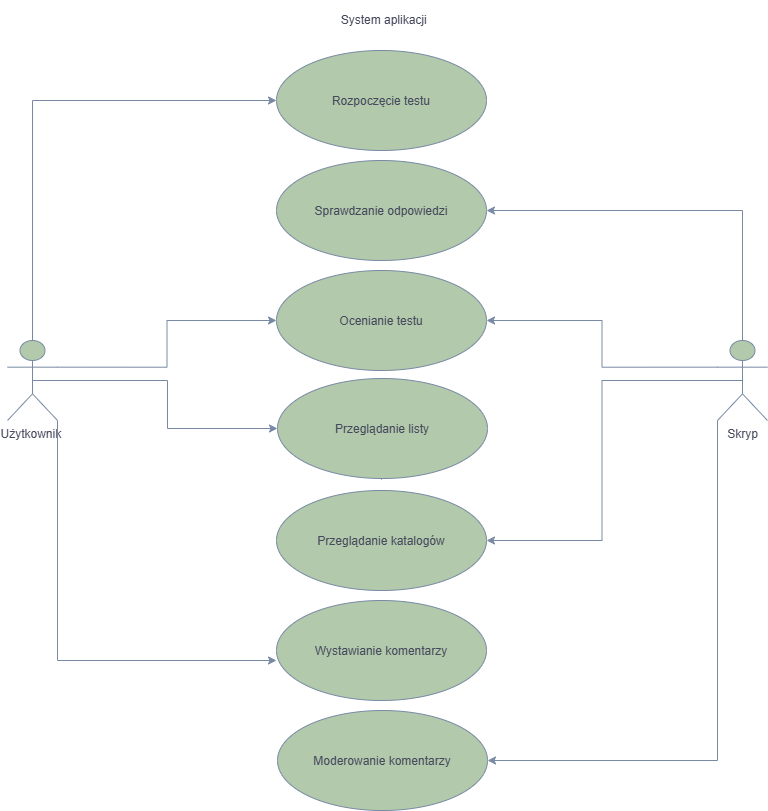

The diagram above was exported from draw.io. Its source (the exported page's mxGraphModel, read from the mxfile embedded in the PNG):
<mxGraphModel dx="1406" dy="780" grid="1" gridSize="10" guides="1" tooltips="1" connect="1" arrows="1" fold="1" page="1" pageScale="1" pageWidth="827" pageHeight="1169" math="0" shadow="0">
  <root>
    <mxCell id="0" />
    <mxCell id="1" parent="0" />
    <mxCell id="5rNAb0NwYyXbz00i0GKa-1" parent="1" style="ellipse;whiteSpace=wrap;html=1;shapeInside=1;labelBackgroundColor=none;fillColor=#B2C9AB;strokeColor=#788AA3;fontColor=#46495D;" value="Rozpoczęcie testu" vertex="1">
      <mxGeometry height="100" width="210" x="309" y="70" as="geometry" />
    </mxCell>
    <mxCell id="5rNAb0NwYyXbz00i0GKa-5" parent="1" style="ellipse;whiteSpace=wrap;html=1;shapeInside=1;labelBackgroundColor=none;fillColor=#B2C9AB;strokeColor=#788AA3;fontColor=#46495D;" value="Wystawianie komentarzy" vertex="1">
      <mxGeometry height="100" width="210" x="309" y="620" as="geometry" />
    </mxCell>
    <mxCell id="5rNAb0NwYyXbz00i0GKa-6" parent="1" style="ellipse;whiteSpace=wrap;html=1;shapeInside=1;labelBackgroundColor=none;fillColor=#B2C9AB;strokeColor=#788AA3;fontColor=#46495D;" value="Moderowanie komentarzy" vertex="1">
      <mxGeometry height="100" width="210" x="310" y="730" as="geometry" />
    </mxCell>
    <mxCell id="5rNAb0NwYyXbz00i0GKa-37" edge="1" parent="1" source="5rNAb0NwYyXbz00i0GKa-7" style="edgeStyle=orthogonalEdgeStyle;rounded=0;orthogonalLoop=1;jettySize=auto;html=1;exitX=0.5;exitY=0;exitDx=0;exitDy=0;exitPerimeter=0;entryX=0;entryY=0.5;entryDx=0;entryDy=0;strokeColor=#788AA3;fontColor=#46495D;fillColor=#B2C9AB;" target="5rNAb0NwYyXbz00i0GKa-1">
      <mxGeometry relative="1" as="geometry" />
    </mxCell>
    <mxCell id="5rNAb0NwYyXbz00i0GKa-39" edge="1" parent="1" source="5rNAb0NwYyXbz00i0GKa-7" style="edgeStyle=orthogonalEdgeStyle;rounded=0;orthogonalLoop=1;jettySize=auto;html=1;exitX=1;exitY=0.3333333333333333;exitDx=0;exitDy=0;exitPerimeter=0;entryX=0;entryY=0.5;entryDx=0;entryDy=0;strokeColor=#788AA3;fontColor=#46495D;fillColor=#B2C9AB;" target="5rNAb0NwYyXbz00i0GKa-31">
      <mxGeometry relative="1" as="geometry" />
    </mxCell>
    <mxCell id="5rNAb0NwYyXbz00i0GKa-50" edge="1" parent="1" source="5rNAb0NwYyXbz00i0GKa-7" style="edgeStyle=orthogonalEdgeStyle;rounded=0;orthogonalLoop=1;jettySize=auto;html=1;exitX=0.5;exitY=0.5;exitDx=0;exitDy=0;exitPerimeter=0;entryX=0;entryY=0.5;entryDx=0;entryDy=0;strokeColor=#788AA3;fontColor=#46495D;fillColor=#B2C9AB;" target="5rNAb0NwYyXbz00i0GKa-49">
      <mxGeometry relative="1" as="geometry" />
    </mxCell>
    <mxCell id="5rNAb0NwYyXbz00i0GKa-7" parent="1" style="shape=umlActor;verticalLabelPosition=bottom;verticalAlign=top;html=1;outlineConnect=0;labelBackgroundColor=none;fillColor=#B2C9AB;strokeColor=#788AA3;fontColor=#46495D;" value="Użytkownik&amp;nbsp;" vertex="1">
      <mxGeometry height="80" width="50" x="40" y="360" as="geometry" />
    </mxCell>
    <mxCell id="5rNAb0NwYyXbz00i0GKa-41" edge="1" parent="1" source="5rNAb0NwYyXbz00i0GKa-8" style="edgeStyle=orthogonalEdgeStyle;rounded=0;orthogonalLoop=1;jettySize=auto;html=1;exitX=0;exitY=1;exitDx=0;exitDy=0;exitPerimeter=0;entryX=1;entryY=0.5;entryDx=0;entryDy=0;strokeColor=#788AA3;fontColor=#46495D;fillColor=#B2C9AB;" target="5rNAb0NwYyXbz00i0GKa-6">
      <mxGeometry relative="1" as="geometry" />
    </mxCell>
    <mxCell id="5rNAb0NwYyXbz00i0GKa-52" edge="1" parent="1" source="5rNAb0NwYyXbz00i0GKa-8" style="edgeStyle=orthogonalEdgeStyle;rounded=0;orthogonalLoop=1;jettySize=auto;html=1;exitX=0.5;exitY=0;exitDx=0;exitDy=0;exitPerimeter=0;entryX=1;entryY=0.5;entryDx=0;entryDy=0;strokeColor=#788AA3;fontColor=#46495D;fillColor=#B2C9AB;" target="5rNAb0NwYyXbz00i0GKa-30">
      <mxGeometry relative="1" as="geometry" />
    </mxCell>
    <mxCell id="5rNAb0NwYyXbz00i0GKa-53" edge="1" parent="1" source="5rNAb0NwYyXbz00i0GKa-8" style="edgeStyle=orthogonalEdgeStyle;rounded=0;orthogonalLoop=1;jettySize=auto;html=1;exitX=0;exitY=0.3333333333333333;exitDx=0;exitDy=0;exitPerimeter=0;entryX=1;entryY=0.5;entryDx=0;entryDy=0;strokeColor=#788AA3;fontColor=#46495D;fillColor=#B2C9AB;" target="5rNAb0NwYyXbz00i0GKa-31">
      <mxGeometry relative="1" as="geometry" />
    </mxCell>
    <mxCell id="5rNAb0NwYyXbz00i0GKa-57" edge="1" parent="1" source="5rNAb0NwYyXbz00i0GKa-8" style="edgeStyle=orthogonalEdgeStyle;rounded=0;orthogonalLoop=1;jettySize=auto;html=1;exitX=0.5;exitY=0.5;exitDx=0;exitDy=0;exitPerimeter=0;entryX=1;entryY=0.5;entryDx=0;entryDy=0;strokeColor=#788AA3;fontColor=#46495D;fillColor=#B2C9AB;" target="5rNAb0NwYyXbz00i0GKa-55">
      <mxGeometry relative="1" as="geometry" />
    </mxCell>
    <mxCell id="5rNAb0NwYyXbz00i0GKa-8" parent="1" style="shape=umlActor;verticalLabelPosition=bottom;verticalAlign=top;html=1;outlineConnect=0;labelBackgroundColor=none;fillColor=#B2C9AB;strokeColor=#788AA3;fontColor=#46495D;" value="Skryp" vertex="1">
      <mxGeometry height="80" width="50" x="750" y="360" as="geometry" />
    </mxCell>
    <mxCell id="5rNAb0NwYyXbz00i0GKa-12" parent="1" style="text;html=1;whiteSpace=wrap;strokeColor=none;fillColor=none;align=center;verticalAlign=middle;rounded=0;labelBackgroundColor=none;fontColor=#46495D;" value="&amp;nbsp;System aplikacji" vertex="1">
      <mxGeometry height="40" width="170" x="330" y="20" as="geometry" />
    </mxCell>
    <mxCell id="5rNAb0NwYyXbz00i0GKa-30" parent="1" style="ellipse;whiteSpace=wrap;html=1;shapeInside=1;strokeColor=#788AA3;fontColor=#46495D;fillColor=#B2C9AB;" value="Sprawdzanie odpowiedzi" vertex="1">
      <mxGeometry height="100" width="210" x="309" y="180" as="geometry" />
    </mxCell>
    <mxCell id="5rNAb0NwYyXbz00i0GKa-31" parent="1" style="ellipse;whiteSpace=wrap;html=1;shapeInside=1;strokeColor=#788AA3;fontColor=#46495D;fillColor=#B2C9AB;" value="Ocenianie testu" vertex="1">
      <mxGeometry height="100" width="210" x="309" y="290" as="geometry" />
    </mxCell>
    <mxCell id="5rNAb0NwYyXbz00i0GKa-40" edge="1" parent="1" source="5rNAb0NwYyXbz00i0GKa-7" style="edgeStyle=orthogonalEdgeStyle;rounded=0;orthogonalLoop=1;jettySize=auto;html=1;exitX=1;exitY=1;exitDx=0;exitDy=0;exitPerimeter=0;entryX=0;entryY=0.6;entryDx=0;entryDy=0;entryPerimeter=0;strokeColor=#788AA3;fontColor=#46495D;fillColor=#B2C9AB;" target="5rNAb0NwYyXbz00i0GKa-5">
      <mxGeometry relative="1" as="geometry" />
    </mxCell>
    <mxCell id="5rNAb0NwYyXbz00i0GKa-56" edge="1" parent="1" source="5rNAb0NwYyXbz00i0GKa-49" style="edgeStyle=orthogonalEdgeStyle;rounded=0;orthogonalLoop=1;jettySize=auto;html=1;exitX=0.5;exitY=1;exitDx=0;exitDy=0;strokeColor=#788AA3;fontColor=#46495D;fillColor=#B2C9AB;">
      <mxGeometry relative="1" as="geometry">
        <mxPoint x="414" y="500" as="targetPoint" />
      </mxGeometry>
    </mxCell>
    <mxCell id="5rNAb0NwYyXbz00i0GKa-49" parent="1" style="ellipse;whiteSpace=wrap;html=1;shapeInside=1;strokeColor=#788AA3;fontColor=#46495D;fillColor=#B2C9AB;" value="Przeglądanie listy" vertex="1">
      <mxGeometry height="100" width="210" x="310" y="398" as="geometry" />
    </mxCell>
    <mxCell id="5rNAb0NwYyXbz00i0GKa-55" parent="1" style="ellipse;whiteSpace=wrap;html=1;shapeInside=1;strokeColor=#788AA3;fontColor=#46495D;fillColor=#B2C9AB;" value="Przeglądanie katalogów" vertex="1">
      <mxGeometry height="100" width="210" x="309" y="510" as="geometry" />
    </mxCell>
  </root>
</mxGraphModel>